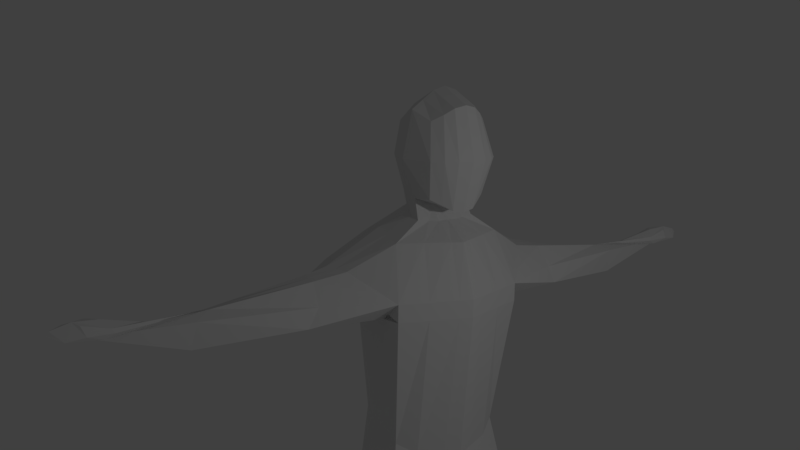 # Source: person2.blend  (saved by Blender 2.79.0; exported with 4.5.12 LTS)
import bpy
from mathutils import Matrix  # noqa: F401  (used for matrix-valued properties, if any)

bpy.ops.wm.read_factory_settings(use_empty=True)
scene = bpy.context.scene
scene.name = 'Scene'

# ---- collections
col_collection_1 = bpy.data.collections.new('Collection 1'); scene.collection.children.link(col_collection_1)

# ---- world
world_world = bpy.data.worlds.new('World'); scene.world = world_world
world_world.color = (0.05088, 0.05088, 0.05088)
world_world.use_sun_shadow = False
world_world.sun_shadow_jitter_overblur = 0.0
world_world.cycles.sampling_method = 'MANUAL'

# ---- cameras
cam_camera = bpy.data.cameras.new('Camera')
cam_camera.clip_end = 100.0
cam_camera.lens = 35.0
cam_camera.sensor_width = 32.0
cam_camera.sensor_height = 18.0
cam_camera.ortho_scale = 7.314
cam_camera.dof.focus_distance = 0.0
cam_camera.dof.aperture_fstop = 128.0

# ---- lights
light_lamp = bpy.data.lights.new('Lamp', 'POINT')
light_lamp.transmission_factor = 0.0
light_lamp.cutoff_distance = 30.0
light_lamp.energy = 100.0
light_lamp.shadow_buffer_clip_start = 1.001
light_lamp.shadow_soft_size = 0.1
light_lamp.shadow_maximum_resolution = 0.006
light_lamp.use_absolute_resolution = True

# ---- meshes
me_cube_001 = bpy.data.meshes.new('Cube.001')
me_cube_001.from_pydata([(-0.3931, -0.3714, 1.949), (-0.3544, -0.3481, 1.049), (-0.3759, 0.2521, 1.99), (-0.3809, 0.2625, 0.9903), (-0.4606, -0.01451, 2.121), (-0.4244, -0.4517, 1.497), (-0.3566, -0.08193, 0.9492), (-0.4606, 0.3808, 1.497), (0.0, 0.4226, 2.188), (0.0, 0.4226, 0.8161), (0.0, -0.4517, 2.192), (0.0, -0.4517, 1.068), (0.0, -0.01451, 0.887), (0.0, -0.01451, 2.404), (0.0, -0.6484, 1.661), (0.0, 0.6037, 1.507), (-0.586, -0.01451, 1.497), (0.0, -0.9531, 0.4271), (-0.6446, -0.7517, 0.4271), (-0.7382, 0.09857, 0.4271), (0.0, 0.4433, 0.4271), (0.0, -0.5857, 0.8448), (-0.2164, -0.4815, 0.7885), (-0.3942, 0.04349, 0.6802), (0.0, 0.1141, 0.6627), (0.0, -1.063, -3.215), (-0.656, -0.8859, -3.158), (-0.8752, 0.2827, -3.203), (0.0, 0.6486, -3.313), (0.0, -0.9122, -3.572), (-0.5729, -0.8859, -3.547), (-0.7921, 0.2827, -3.588), (0.0, 0.5327, -3.698), (0.0, -1.013, -0.07054), (-0.7818, -0.7764, -0.07054), (-0.8753, 0.376, -0.2875), (0.0, 0.6621, -0.2875), (0.0, -1.013, -0.3141), (-0.8753, 0.376, -0.531), (-0.7818, -0.7764, -0.3141), (0.0, 0.6621, -0.531), (0.0, -0.8777, -2.118), (-0.7382, 0.1315, -2.339), (-0.6446, -0.701, -2.147), (0.0, 0.4789, -2.571), (-2.362, -0.3039, -0.6236), (-3.153, -0.2396, -0.6235), (-1.263, -0.6748, 0.1162), (-1.292, -0.1071, 0.08259), (-2.314, -0.569, -0.2635), (-2.913, -0.2914, -0.1737), (-2.492, -0.6366, -0.5478), (-3.113, -0.1549, -0.2558), (-1.084, -0.7599, 0.01947), (-1.078, 0.1921, -0.1489), (-0.4252, -0.2019, 2.031), (-0.3843, -0.2216, 1.002), (0.0, -0.244, 2.293), (-0.5202, -0.2842, 1.497), (-0.689, -0.3744, 0.5464), (-0.3409, -0.2321, 0.7371), (-0.9678, -0.3744, -3.203), (-0.8847, -0.3744, -3.898), (0.0, -0.4073, -3.917), (-0.8262, -0.3215, -0.5369), (-0.8262, -0.3215, -0.4172), (-0.689, -0.364, -2.238), (-1.411, -0.4052, 0.1002), (-2.904, -0.5519, -0.2624), (-3.145, -0.5849, -0.5719), (-2.632, -0.6378, -0.5438), (-1.585, -0.5305, -0.6081), (-1.581, -0.5808, -0.06338), (-1.707, -0.1556, 0.009959), (-1.867, 0.03415, -0.5291), (-1.733, 0.04076, -0.2625), (-1.56, -0.6529, -0.3471), (-1.665, -0.3876, 0.03926), (-1.682, -0.3177, -0.654), (-4.265, -0.3216, -0.2769), (-4.067, -0.1937, -0.2854), (-3.996, -0.1947, -0.1688), (-4.001, -0.4652, -0.174), (-4.119, -0.4794, -0.299), (-4.092, -0.3152, -0.08082), (-0.1438, 0.3994, 2.152), (-0.1399, -0.4329, 1.065), (-0.1447, 0.4081, 0.8476), (-0.1469, -0.4372, 2.148), (-0.1403, -0.02669, 0.8982), (-0.1591, -0.01451, 2.353), (-0.1591, -0.6129, 1.631), (-0.1907, 0.571, 1.505), (-0.1165, -0.9167, 0.4271), (-0.1334, 0.381, 0.4271), (-0.1348, 0.1055, 0.652), (-0.03911, -0.5668, 0.8346), (-0.1075, -1.063, -3.168), (-0.1582, 0.5824, -3.293), (-0.1036, -0.9685, -3.556), (-0.1432, 0.5824, -3.678), (-0.1582, 0.6104, -0.2875), (-0.1413, -0.9702, -0.07054), (-0.1582, 0.6104, -0.531), (-0.1413, -0.9702, -0.3141), (-0.1962, 0.4128, -2.51), (-0.1165, -0.8458, -2.124), (-0.1599, -0.5604, -4.189), (-0.1527, -0.2364, 2.246), (-1.014, -0.04237, -6.282), (-0.9876, 0.4705, -6.05), (-0.4738, 0.5619, -6.107), (-0.4224, -0.01645, -6.411), (-0.2589, 0.3471, 2.072), (-0.2463, -0.3908, 1.057), (-0.3087, -0.01451, 2.238), (-0.3087, -0.5329, 1.564), (-0.3785, -0.8348, 0.4271), (-0.127, -0.5245, 0.8117), (-0.3741, -0.9914, -3.163), (-0.3364, -0.9275, -3.552), (-0.459, -0.874, -0.07054), (-0.459, -0.874, -0.3141), (-0.3785, -0.7739, -2.112), (-0.2879, -0.2193, 2.139), (-0.2619, 0.3374, 0.9184), (-0.269, -0.4046, 2.049), (-0.2476, -0.0541, 0.9235), (-0.3403, 0.4974, 1.501), (-0.4334, 0.2409, 0.4271), (-0.2453, 0.06407, 0.6606), (-0.5139, 0.4337, -3.248), (-0.4651, 0.4337, -3.633), (-0.514, 0.4941, -0.2875), (-0.514, 0.4941, -0.531), (-0.5136, 0.2825, -2.48), (-0.5195, -0.7269, -4.045), (-0.7276, 0.6607, -5.956), (-0.7109, -0.2046, -6.339), (-0.3712, -0.1556, 0.9768), (-0.5513, -0.1355, 1.497), (-0.7123, -0.1507, 0.49), (-0.3909, -0.1018, 0.7102), (-0.924, -0.06371, -3.203), (-0.8409, -0.06371, -3.732), (-0.8494, 0.008295, -0.5908), (-0.8494, 0.008295, -0.471), (-0.7123, -0.1298, -2.286), (-1.355, -0.2642, 0.0919), (-2.909, -0.4288, -0.2204), (-3.149, -0.4217, -0.6755), (-0.4419, -0.1133, 2.073), (0.0, -0.1355, 2.346), (0.0, 0.03714, -3.912), (-1.685, -0.2779, 0.02541), (-1.769, -0.1513, -0.5949), (-3.963, -0.1671, -0.2213), (-4.057, -0.4931, -0.2342), (-0.1557, -0.1315, 2.296), (-0.1258, -0.02004, -3.928), (-0.9835, 0.3236, -6.398), (-0.4742, 0.4105, -6.389), (-0.7328, 0.5421, -6.538), (-0.2977, -0.1225, 2.186), (-0.661, -0.3955, -9.194), (-0.433, -0.1971, -9.189), (-0.5341, -0.006206, -9.032), (-0.8994, -0.2485, -9.186), (-0.6377, 0.1322, -9.015), (-0.7823, 0.05524, -9.039), (-0.4896, -0.1636, -8.88), (-0.6753, -0.3501, -8.839), (-0.8204, -0.2208, -8.828), (-0.8015, -0.003107, -8.901), (-0.5335, -0.01901, -8.883), (-0.6458, 0.06834, -8.816), (-0.5745, 0.8945, -9.21), (-0.4012, 0.6663, -9.205), (-0.5009, 0.7087, -9.123), (-0.8172, 0.6427, -9.226), (-0.5806, 0.797, -9.113), (-0.7521, 0.5613, -9.158), (-4.641, -0.298, -0.1751), (-4.466, -0.1678, -0.237), (-4.258, -0.1366, -0.2038), (-4.433, -0.4695, -0.1325), (-4.495, -0.4558, -0.1973), (-4.586, -0.2949, -0.1197), (-4.364, -0.2885, -0.05407), (-4.2, -0.4411, -0.08884), (-4.298, -0.224, -0.09217)], [], [(16, 6, 3, 7), (116, 114, 1, 5), (96, 21, 17, 93), (125, 3, 6, 127), (108, 57, 10, 88), (85, 8, 13, 90), (126, 116, 5, 0), (85, 92, 15, 8), (92, 87, 9, 15), (4, 16, 7, 2), (151, 140, 16, 4), (140, 139, 6, 16), (106, 41, 25, 97), (130, 23, 19, 129), (60, 22, 18, 59), (56, 1, 22, 60), (127, 6, 23, 130), (86, 11, 21, 96), (97, 25, 29, 99), (135, 42, 27, 131), (66, 43, 26, 61), (136, 62, 30, 120), (131, 27, 31, 132), (61, 26, 30, 62), (149, 68, 81, 156), (129, 19, 35, 133), (93, 17, 33, 102), (64, 34, 39, 65), (133, 35, 38, 134), (102, 33, 37, 104), (65, 39, 43, 66), (134, 38, 42, 135), (104, 37, 41, 106), (59, 18, 47, 67), (18, 34, 53, 47), (76, 71, 45, 51), (35, 19, 48, 54), (75, 73, 50, 52), (155, 74, 46, 150), (77, 72, 49, 68), (74, 75, 52, 46), (72, 76, 51, 49), (150, 46, 83, 157), (45, 69, 70, 51), (154, 77, 68, 149), (71, 78, 69, 45), (141, 59, 67, 148), (146, 65, 66, 147), (145, 64, 65, 146), (51, 70, 68, 49), (143, 61, 62, 144), (144, 62, 109, 160), (147, 66, 61, 143), (139, 56, 60, 142), (142, 60, 59, 141), (5, 1, 56, 58), (0, 5, 58, 55), (158, 152, 57, 108), (34, 64, 78, 71), (148, 67, 77, 154), (47, 53, 76, 72), (35, 54, 75, 74), (67, 47, 72, 77), (145, 35, 74, 155), (54, 48, 73, 75), (53, 34, 71, 76), (80, 156, 184, 183), (83, 79, 182, 186), (52, 50, 80, 79), (68, 70, 84, 81), (70, 69, 82, 84), (46, 52, 79, 83), (163, 158, 108, 124), (153, 159, 107, 63), (122, 104, 106, 123), (40, 103, 105, 44), (121, 102, 104, 122), (36, 101, 103, 40), (117, 93, 102, 121), (20, 94, 101, 36), (28, 98, 100, 32), (63, 107, 99, 29), (44, 105, 98, 28), (119, 97, 99, 120), (114, 86, 96, 118), (12, 89, 95, 24), (24, 95, 94, 20), (123, 106, 97, 119), (128, 125, 87, 92), (113, 128, 92, 85), (10, 14, 91, 88), (113, 85, 90, 115), (124, 108, 88, 126), (9, 87, 89, 12), (118, 96, 93, 117), (14, 11, 86, 91), (172, 171, 164, 167), (132, 31, 110, 137), (136, 107, 112, 138), (159, 100, 111, 161), (62, 136, 138, 109), (100, 132, 137, 111), (171, 170, 165, 164), (22, 118, 117, 18), (55, 124, 126, 0), (2, 113, 115, 4), (2, 7, 128, 113), (7, 3, 125, 128), (43, 123, 119, 26), (1, 114, 118, 22), (26, 119, 120, 30), (18, 117, 121, 34), (34, 121, 122, 39), (39, 122, 123, 43), (151, 163, 124, 55), (103, 134, 135, 105), (101, 133, 134, 103), (94, 129, 133, 101), (98, 131, 132, 100), (107, 136, 120, 99), (105, 135, 131, 98), (89, 127, 130, 95), (95, 130, 129, 94), (88, 91, 116, 126), (87, 125, 127, 89), (91, 86, 114, 116), (4, 115, 163, 151), (111, 137, 162, 161), (107, 159, 161, 112), (137, 110, 160, 162), (32, 100, 159, 153), (115, 90, 158, 163), (84, 82, 189, 188), (156, 81, 190, 184), (64, 145, 155, 78), (48, 148, 154, 73), (90, 13, 152, 158), (23, 142, 141, 19), (6, 139, 142, 23), (42, 147, 143, 27), (31, 144, 160, 110), (27, 143, 144, 31), (35, 145, 146, 38), (38, 146, 147, 42), (19, 141, 148, 48), (73, 154, 149, 50), (69, 150, 157, 82), (78, 155, 150, 69), (50, 149, 156, 80), (58, 56, 139, 140), (55, 58, 140, 151), (168, 169, 181, 180), (165, 166, 178, 177), (173, 172, 167, 169), (170, 174, 166, 165), (175, 173, 169, 168), (174, 175, 168, 166), (161, 162, 175, 174), (162, 160, 173, 175), (112, 161, 174, 170), (160, 109, 172, 173), (138, 112, 170, 171), (109, 138, 171, 172), (180, 181, 179, 176), (178, 180, 176, 177), (169, 167, 179, 181), (167, 164, 176, 179), (164, 165, 177, 176), (166, 168, 180, 178), (187, 182, 183, 184), (185, 186, 182, 187), (189, 185, 187, 188), (188, 187, 184, 190), (82, 157, 185, 189), (81, 84, 188, 190), (157, 83, 186, 185), (79, 80, 183, 182)])
me_cube_001.use_remesh_preserve_volume = False
me_cube_001.use_remesh_preserve_attributes = False
me_cube_001.use_mirror_vertex_groups = False
me_cube_001.update()

# ---- objects
ob_cube = bpy.data.objects.new('Cube', me_cube_001)
ob_lamp = bpy.data.objects.new('Lamp', light_lamp)
ob_camera = bpy.data.objects.new('Camera', cam_camera)

# ---- transforms, parenting, visibility, modifiers, constraints
ob_cube.location = (0.0, 0.0, 8.949)
ob_cube.scale = (1.0, 1.0, 0.9207)
ob_cube.lineart.crease_threshold = 0.0
_m = ob_cube.modifiers.new('Mirror', 'MIRROR')
_m.use_clip = True
ob_lamp.location = (-0.7613, 6.257, 10.67)
ob_lamp.rotation_euler = (0.6503, 0.05522, 1.866)
ob_lamp.lock_rotations_4d = False
ob_lamp.empty_display_type = 'ARROWS'
ob_lamp.color = (0.0, 0.0, 0.0, 0.0)
ob_lamp.lineart.crease_threshold = 0.0
ob_camera.location = (6.122, 8.553, 11.81)
ob_camera.rotation_euler = (7.634, -0.00918, -3.711)
ob_camera.lock_rotations_4d = False
ob_camera.empty_display_type = 'ARROWS'
ob_camera.color = (0.0, 0.0, 0.0, 0.0)
ob_camera.display_type = 'WIRE'
ob_camera.lineart.crease_threshold = 0.0

# ---- collection membership
col_collection_1.objects.link(ob_cube)
col_collection_1.objects.link(ob_lamp)
col_collection_1.objects.link(ob_camera)

# ---- scene / render settings (as saved in the file)
scene.camera = ob_camera
scene.frame_start = 1; scene.frame_end = 250; scene.frame_set(14)
scene.render.engine = 'BLENDER_EEVEE_NEXT'
scene.render.resolution_percentage = 50
scene.render.dither_intensity = 0.0
scene.cycles.use_denoising = False
scene.cycles.samples = 128
scene.cycles.sampling_pattern = 'TABULATED_SOBOL'
scene.cycles.use_adaptive_sampling = False
scene.cycles.use_light_tree = False
scene.cycles.blur_glossy = 0.0
scene.cycles.sample_clamp_indirect = 0.0
scene.view_settings.view_transform = 'Standard'
bpy.context.view_layer.update()
